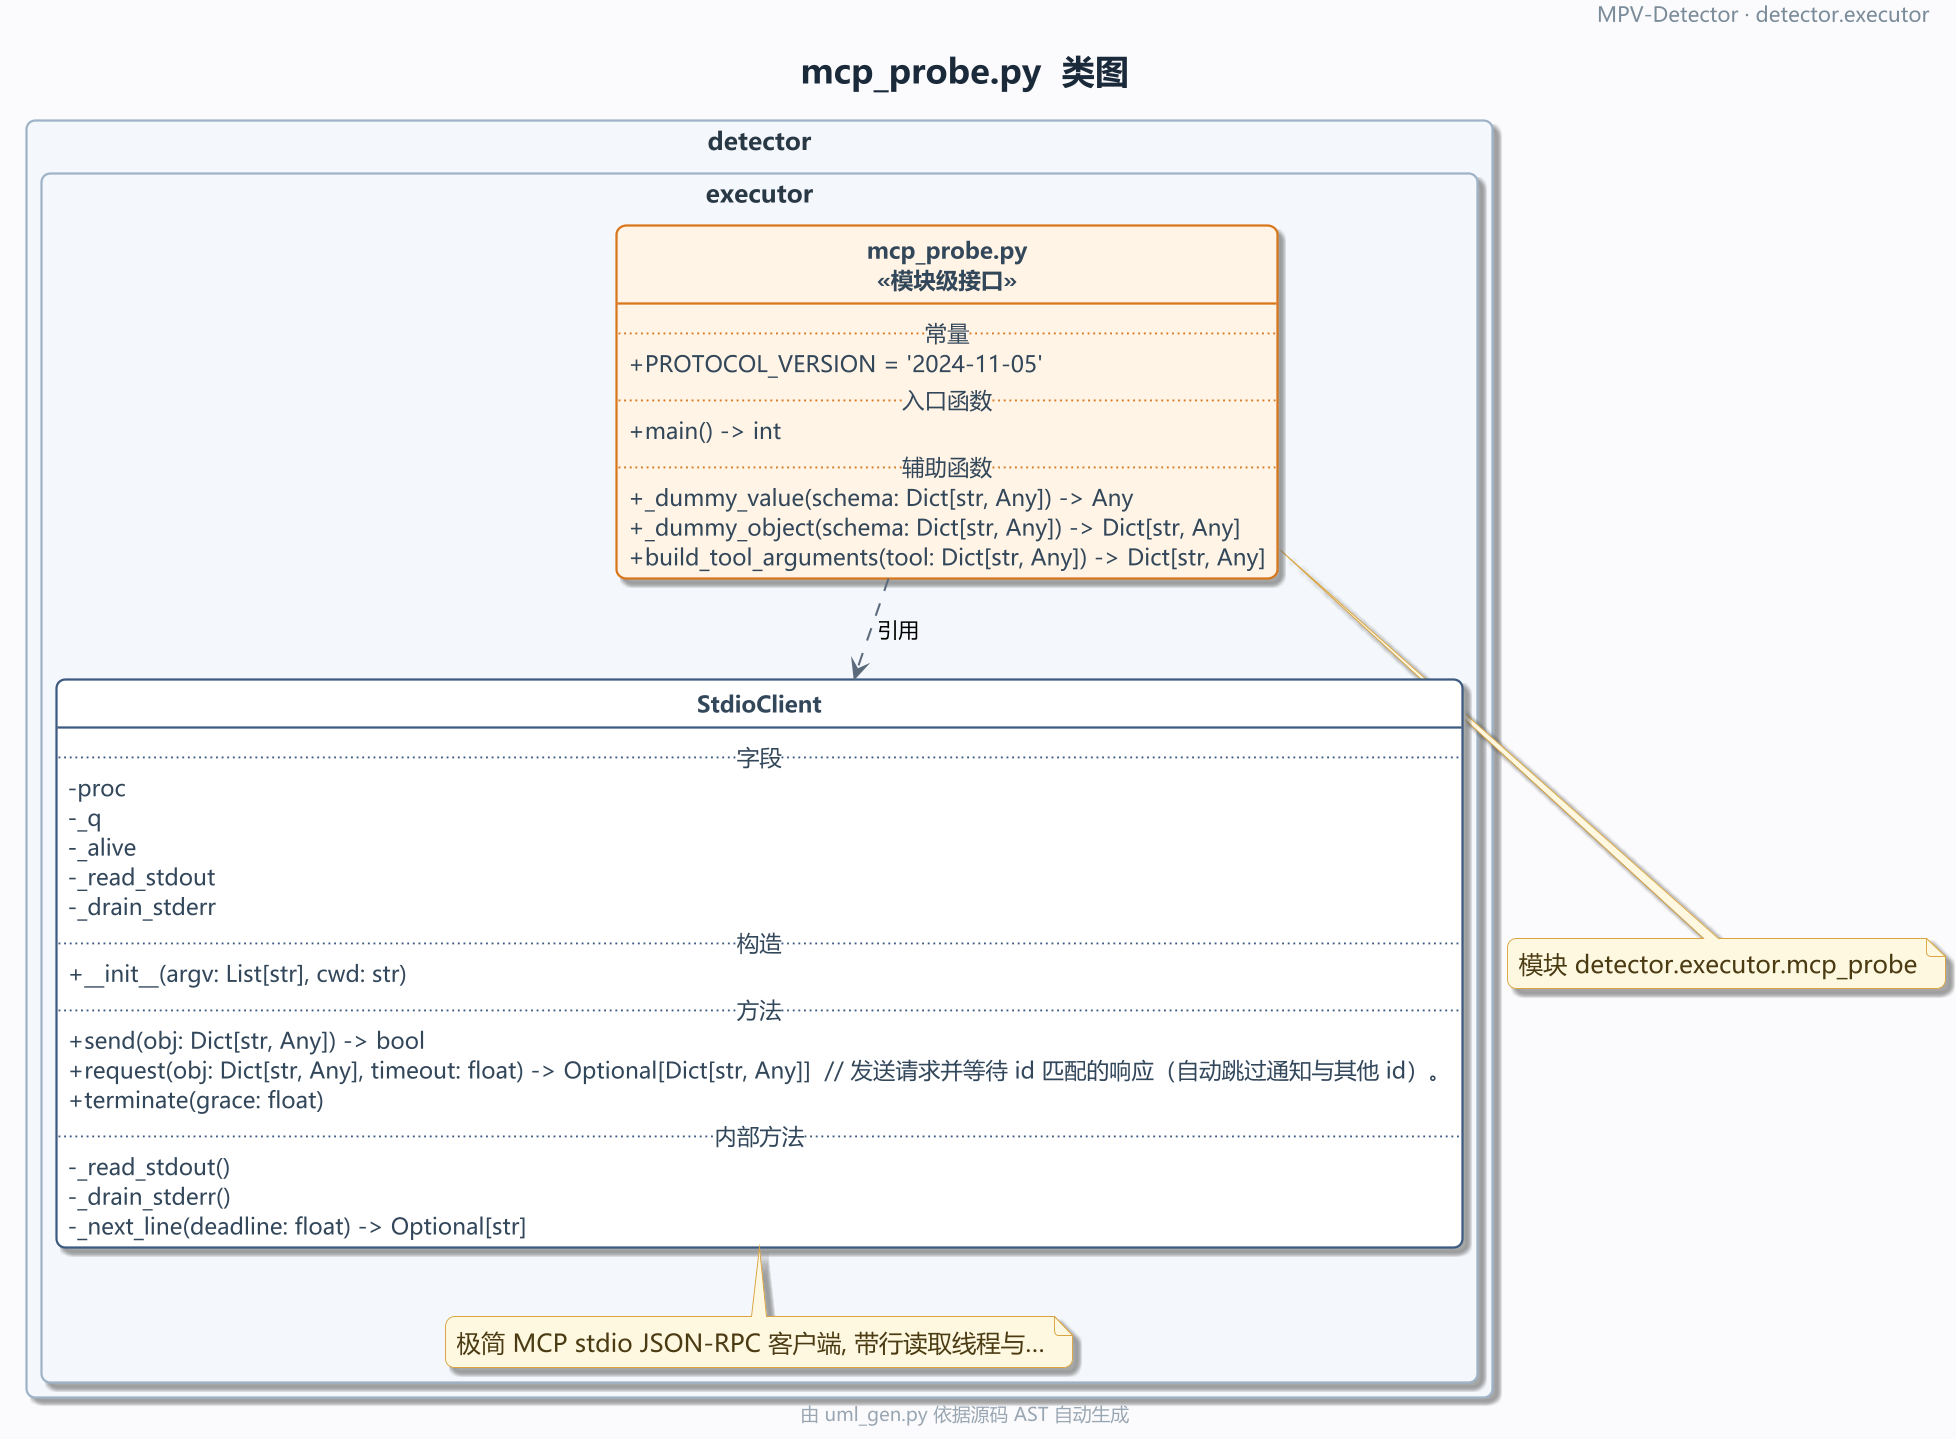

The diagram above was rendered by PlantUML. Its source (embedded in the PNG):
@startuml
!pragma layout smetana
' MPV-STYLE-BEGIN
skinparam defaultFontName "Microsoft YaHei"
skinparam monospacedFontName "Consolas"
skinparam backgroundColor #FBFBFD
skinparam shadowing true
skinparam roundCorner 10
skinparam linetype ortho
skinparam dpi 180
skinparam classAttributeIconSize 0
skinparam packageStyle rectangle
skinparam ArrowColor #5B6B7C
skinparam ArrowThickness 1.1
skinparam ArrowFontSize 11
skinparam ClassBackgroundColor #FFFFFF
skinparam ClassBorderColor #3D5A80
skinparam ClassBorderThickness 1.2
skinparam ClassFontColor #1B2A3A
skinparam ClassFontSize 14
skinparam ClassFontStyle bold
skinparam ClassAttributeFontColor #33475B
skinparam ClassAttributeFontSize 12
skinparam ClassStereotypeFontSize 12
skinparam PackageBackgroundColor #F4F7FB
skinparam PackageBorderColor #9FB3C8
skinparam PackageBorderThickness 1.2
skinparam PackageFontColor #293845
skinparam PackageFontSize 13
skinparam PackageFontStyle bold
skinparam NoteBackgroundColor #FFF8E1
skinparam NoteBorderColor #D9A441
skinparam NoteFontColor #4A3B12
skinparam TitleFontSize 18
skinparam TitleFontColor #1B2A3A
skinparam TitleFontStyle bold
skinparam TitleBorderThickness 0
skinparam HeaderFontSize 11
skinparam HeaderFontColor #7A8B99
skinparam FooterFontSize 10
skinparam FooterFontColor #9AA7B3
hide empty members
hide circle
' MPV-STYLE-END
skinparam defaultFontName "Microsoft YaHei"
skinparam monospacedFontName "Consolas"
skinparam backgroundColor #FBFBFD
skinparam shadowing true
skinparam roundCorner 10
skinparam linetype ortho
skinparam dpi 180
skinparam classAttributeIconSize 0
skinparam packageStyle rectangle
skinparam ArrowColor #5B6B7C
skinparam ArrowThickness 1.1
skinparam ArrowFontSize 11
skinparam ClassBackgroundColor #FFFFFF
skinparam ClassBorderColor #3D5A80
skinparam ClassBorderThickness 1.2
skinparam ClassFontColor #1B2A3A
skinparam ClassFontSize 14
skinparam ClassFontStyle bold
skinparam ClassAttributeFontColor #33475B
skinparam ClassAttributeFontSize 12
skinparam ClassStereotypeFontSize 12
skinparam PackageBackgroundColor #F4F7FB
skinparam PackageBorderColor #9FB3C8
skinparam PackageBorderThickness 1.2
skinparam PackageFontColor #293845
skinparam PackageFontSize 13
skinparam PackageFontStyle bold
skinparam NoteBackgroundColor #FFF8E1
skinparam NoteBorderColor #D9A441
skinparam NoteFontColor #4A3B12
skinparam TitleFontSize 18
skinparam TitleFontColor #1B2A3A
skinparam TitleFontStyle bold
skinparam TitleBorderThickness 0
skinparam HeaderFontSize 11
skinparam HeaderFontColor #7A8B99
skinparam FooterFontSize 10
skinparam FooterFontColor #9AA7B3
hide empty members
hide circle
title mcp_probe.py  类图
header
  MPV-Detector · detector.executor
endheader
footer
  由 uml_gen.py 依据源码 AST 自动生成
endfooter

package "detector.executor" {
  class StdioClient #back:FFFFFF;line:3D5A80 {
    .. 字段 ..
    - proc
    - _q
    - _alive
    - _read_stdout
    - _drain_stderr
    .. 构造 ..
    +__init__(argv: List[str], cwd: str)
    .. 方法 ..
    +send(obj: Dict[str, Any]) -> bool
    +request(obj: Dict[str, Any], timeout: float) -> Optional[Dict[str, Any]]  // 发送请求并等待 id 匹配的响应（自动跳过通知与其他 id）。
    +terminate(grace: float)
    .. 内部方法 ..
    -_read_stdout()
    -_drain_stderr()
    -_next_line(deadline: float) -> Optional[str]
  }
  note bottom of StdioClient : 极简 MCP stdio JSON-RPC 客户端, 带行读取线程与…

  class "mcp_probe.py\n<<模块级接口>>" as MOD #back:FFF4E5;line:D9761B {
    .. 常量 ..
    + PROTOCOL_VERSION = '2024-11-05'
    .. 入口函数 ..
    + main() -> int
    .. 辅助函数 ..
    + _dummy_value(schema: Dict[str, Any]) -> Any
    + _dummy_object(schema: Dict[str, Any]) -> Dict[str, Any]
    + build_tool_arguments(tool: Dict[str, Any]) -> Dict[str, Any]
  }

}

MOD ..> StdioClient : 引用

note bottom : 模块 detector.executor.mcp_probe
@enduml